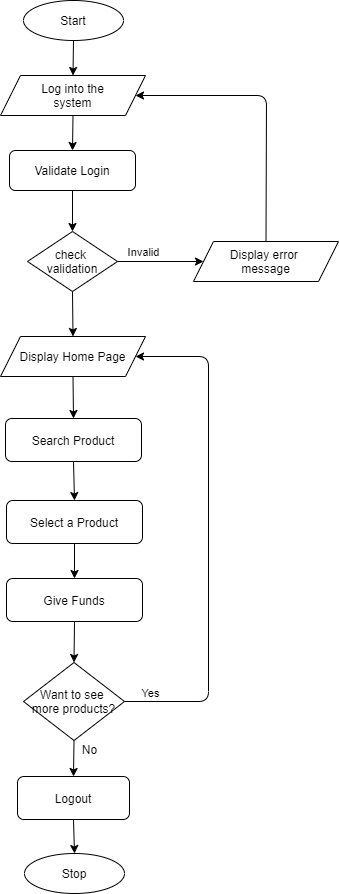

The diagram above was exported from draw.io. Its source (the exported page's mxGraphModel, read from the mxfile embedded in the PNG):
<mxGraphModel dx="1038" dy="491" grid="1" gridSize="10" guides="1" tooltips="1" connect="1" arrows="1" fold="1" page="1" pageScale="1" pageWidth="850" pageHeight="1100" math="0" shadow="0">
  <root>
    <mxCell id="0" />
    <mxCell id="1" parent="0" />
    <mxCell id="x4_hup1UhoCyyZ-J2iDh-2" value="Start" style="ellipse;whiteSpace=wrap;html=1;align=center;" vertex="1" parent="1">
      <mxGeometry x="325" y="50" width="100" height="40" as="geometry" />
    </mxCell>
    <mxCell id="x4_hup1UhoCyyZ-J2iDh-3" value="" style="endArrow=classic;html=1;exitX=0.5;exitY=1;exitDx=0;exitDy=0;entryX=0.5;entryY=0;entryDx=0;entryDy=0;" edge="1" parent="1" source="x4_hup1UhoCyyZ-J2iDh-2" target="x4_hup1UhoCyyZ-J2iDh-4">
      <mxGeometry width="50" height="50" relative="1" as="geometry">
        <mxPoint x="350" y="200" as="sourcePoint" />
        <mxPoint x="375" y="120" as="targetPoint" />
      </mxGeometry>
    </mxCell>
    <mxCell id="x4_hup1UhoCyyZ-J2iDh-4" value="Log into the&lt;br&gt;system" style="shape=parallelogram;perimeter=parallelogramPerimeter;whiteSpace=wrap;html=1;fixedSize=1;" vertex="1" parent="1">
      <mxGeometry x="302" y="125" width="145" height="40" as="geometry" />
    </mxCell>
    <mxCell id="x4_hup1UhoCyyZ-J2iDh-5" value="Validate Login" style="rounded=1;whiteSpace=wrap;html=1;" vertex="1" parent="1">
      <mxGeometry x="311" y="200" width="126" height="40" as="geometry" />
    </mxCell>
    <mxCell id="x4_hup1UhoCyyZ-J2iDh-6" value="" style="endArrow=classic;html=1;exitX=0.5;exitY=1;exitDx=0;exitDy=0;entryX=0.5;entryY=0;entryDx=0;entryDy=0;" edge="1" parent="1" source="x4_hup1UhoCyyZ-J2iDh-4" target="x4_hup1UhoCyyZ-J2iDh-5">
      <mxGeometry width="50" height="50" relative="1" as="geometry">
        <mxPoint x="370" y="240" as="sourcePoint" />
        <mxPoint x="420" y="190" as="targetPoint" />
      </mxGeometry>
    </mxCell>
    <mxCell id="x4_hup1UhoCyyZ-J2iDh-7" value="check &lt;br&gt;validation" style="shape=rhombus;perimeter=rhombusPerimeter;whiteSpace=wrap;html=1;align=center;" vertex="1" parent="1">
      <mxGeometry x="329" y="281" width="90" height="60" as="geometry" />
    </mxCell>
    <mxCell id="x4_hup1UhoCyyZ-J2iDh-8" value="" style="endArrow=classic;html=1;exitX=0.5;exitY=1;exitDx=0;exitDy=0;entryX=0.5;entryY=0;entryDx=0;entryDy=0;" edge="1" parent="1" source="x4_hup1UhoCyyZ-J2iDh-5" target="x4_hup1UhoCyyZ-J2iDh-7">
      <mxGeometry width="50" height="50" relative="1" as="geometry">
        <mxPoint x="440" y="340" as="sourcePoint" />
        <mxPoint x="490" y="290" as="targetPoint" />
      </mxGeometry>
    </mxCell>
    <mxCell id="x4_hup1UhoCyyZ-J2iDh-9" value="Display error &lt;br&gt;message" style="shape=parallelogram;perimeter=parallelogramPerimeter;whiteSpace=wrap;html=1;fixedSize=1;" vertex="1" parent="1">
      <mxGeometry x="495" y="291" width="145" height="40" as="geometry" />
    </mxCell>
    <mxCell id="x4_hup1UhoCyyZ-J2iDh-10" value="" style="endArrow=classic;html=1;exitX=1;exitY=0.5;exitDx=0;exitDy=0;entryX=0;entryY=0.5;entryDx=0;entryDy=0;" edge="1" parent="1" source="x4_hup1UhoCyyZ-J2iDh-7" target="x4_hup1UhoCyyZ-J2iDh-9">
      <mxGeometry width="50" height="50" relative="1" as="geometry">
        <mxPoint x="421" y="260" as="sourcePoint" />
        <mxPoint x="421" y="298" as="targetPoint" />
      </mxGeometry>
    </mxCell>
    <mxCell id="x4_hup1UhoCyyZ-J2iDh-11" value="Invalid" style="edgeLabel;html=1;align=center;verticalAlign=middle;resizable=0;points=[];" vertex="1" connectable="0" parent="x4_hup1UhoCyyZ-J2iDh-10">
      <mxGeometry x="-0.4549" y="2" relative="1" as="geometry">
        <mxPoint x="2" y="-8" as="offset" />
      </mxGeometry>
    </mxCell>
    <mxCell id="x4_hup1UhoCyyZ-J2iDh-12" value="" style="endArrow=classic;html=1;exitX=0.5;exitY=1;exitDx=0;exitDy=0;entryX=0.5;entryY=0;entryDx=0;entryDy=0;" edge="1" parent="1" source="x4_hup1UhoCyyZ-J2iDh-7" target="x4_hup1UhoCyyZ-J2iDh-13">
      <mxGeometry width="50" height="50" relative="1" as="geometry">
        <mxPoint x="410" y="440" as="sourcePoint" />
        <mxPoint x="374" y="400" as="targetPoint" />
      </mxGeometry>
    </mxCell>
    <mxCell id="x4_hup1UhoCyyZ-J2iDh-13" value="Display Home Page" style="shape=parallelogram;perimeter=parallelogramPerimeter;whiteSpace=wrap;html=1;fixedSize=1;" vertex="1" parent="1">
      <mxGeometry x="302" y="386" width="145" height="40" as="geometry" />
    </mxCell>
    <mxCell id="x4_hup1UhoCyyZ-J2iDh-14" value="Search Product" style="rounded=1;whiteSpace=wrap;html=1;" vertex="1" parent="1">
      <mxGeometry x="307" y="468" width="136" height="43" as="geometry" />
    </mxCell>
    <mxCell id="x4_hup1UhoCyyZ-J2iDh-15" value="" style="endArrow=classic;html=1;exitX=0.5;exitY=1;exitDx=0;exitDy=0;entryX=0.5;entryY=0;entryDx=0;entryDy=0;" edge="1" parent="1" source="x4_hup1UhoCyyZ-J2iDh-13" target="x4_hup1UhoCyyZ-J2iDh-14">
      <mxGeometry width="50" height="50" relative="1" as="geometry">
        <mxPoint x="384" y="450" as="sourcePoint" />
        <mxPoint x="384.5" y="488" as="targetPoint" />
      </mxGeometry>
    </mxCell>
    <mxCell id="x4_hup1UhoCyyZ-J2iDh-16" value="Select a Product" style="rounded=1;whiteSpace=wrap;html=1;" vertex="1" parent="1">
      <mxGeometry x="308" y="550" width="136" height="43" as="geometry" />
    </mxCell>
    <mxCell id="x4_hup1UhoCyyZ-J2iDh-17" value="" style="endArrow=classic;html=1;exitX=0.5;exitY=1;exitDx=0;exitDy=0;entryX=0.5;entryY=0;entryDx=0;entryDy=0;" edge="1" parent="1" source="x4_hup1UhoCyyZ-J2iDh-14" target="x4_hup1UhoCyyZ-J2iDh-16">
      <mxGeometry width="50" height="50" relative="1" as="geometry">
        <mxPoint x="384" y="536" as="sourcePoint" />
        <mxPoint x="384.5" y="574" as="targetPoint" />
      </mxGeometry>
    </mxCell>
    <mxCell id="x4_hup1UhoCyyZ-J2iDh-18" value="Give Funds" style="rounded=1;whiteSpace=wrap;html=1;" vertex="1" parent="1">
      <mxGeometry x="308" y="628" width="136" height="43" as="geometry" />
    </mxCell>
    <mxCell id="x4_hup1UhoCyyZ-J2iDh-19" value="" style="endArrow=classic;html=1;exitX=0.5;exitY=1;exitDx=0;exitDy=0;entryX=0.5;entryY=0;entryDx=0;entryDy=0;" edge="1" parent="1" source="x4_hup1UhoCyyZ-J2iDh-16" target="x4_hup1UhoCyyZ-J2iDh-18">
      <mxGeometry width="50" height="50" relative="1" as="geometry">
        <mxPoint x="385" y="606" as="sourcePoint" />
        <mxPoint x="386" y="645" as="targetPoint" />
      </mxGeometry>
    </mxCell>
    <mxCell id="x4_hup1UhoCyyZ-J2iDh-20" value="" style="endArrow=classic;html=1;entryX=1;entryY=0.5;entryDx=0;entryDy=0;exitX=0.5;exitY=0;exitDx=0;exitDy=0;" edge="1" parent="1" source="x4_hup1UhoCyyZ-J2iDh-9" target="x4_hup1UhoCyyZ-J2iDh-4">
      <mxGeometry width="50" height="50" relative="1" as="geometry">
        <mxPoint x="520" y="145" as="sourcePoint" />
        <mxPoint x="467.5" y="304" as="targetPoint" />
        <Array as="points">
          <mxPoint x="568" y="145" />
        </Array>
      </mxGeometry>
    </mxCell>
    <mxCell id="x4_hup1UhoCyyZ-J2iDh-21" value="Want to see &lt;br&gt;more products?" style="rhombus;whiteSpace=wrap;html=1;" vertex="1" parent="1">
      <mxGeometry x="325" y="712" width="101" height="78" as="geometry" />
    </mxCell>
    <mxCell id="x4_hup1UhoCyyZ-J2iDh-22" value="" style="endArrow=classic;html=1;exitX=0.5;exitY=1;exitDx=0;exitDy=0;entryX=0.5;entryY=0;entryDx=0;entryDy=0;" edge="1" parent="1" source="x4_hup1UhoCyyZ-J2iDh-18" target="x4_hup1UhoCyyZ-J2iDh-21">
      <mxGeometry width="50" height="50" relative="1" as="geometry">
        <mxPoint x="450" y="740" as="sourcePoint" />
        <mxPoint x="500" y="690" as="targetPoint" />
      </mxGeometry>
    </mxCell>
    <mxCell id="x4_hup1UhoCyyZ-J2iDh-23" value="" style="endArrow=classic;html=1;exitX=1;exitY=0.5;exitDx=0;exitDy=0;entryX=1;entryY=0.5;entryDx=0;entryDy=0;" edge="1" parent="1" source="x4_hup1UhoCyyZ-J2iDh-21" target="x4_hup1UhoCyyZ-J2iDh-13">
      <mxGeometry width="50" height="50" relative="1" as="geometry">
        <mxPoint x="500" y="760" as="sourcePoint" />
        <mxPoint x="550" y="710" as="targetPoint" />
        <Array as="points">
          <mxPoint x="510" y="751" />
          <mxPoint x="510" y="406" />
        </Array>
      </mxGeometry>
    </mxCell>
    <mxCell id="x4_hup1UhoCyyZ-J2iDh-24" value="Yes" style="edgeLabel;html=1;align=center;verticalAlign=middle;resizable=0;points=[];" vertex="1" connectable="0" parent="x4_hup1UhoCyyZ-J2iDh-23">
      <mxGeometry x="-0.9004" y="1" relative="1" as="geometry">
        <mxPoint y="-8" as="offset" />
      </mxGeometry>
    </mxCell>
    <mxCell id="x4_hup1UhoCyyZ-J2iDh-29" value="Stop" style="ellipse;whiteSpace=wrap;html=1;align=center;" vertex="1" parent="1">
      <mxGeometry x="326" y="903" width="100" height="40" as="geometry" />
    </mxCell>
    <mxCell id="x4_hup1UhoCyyZ-J2iDh-31" value="Logout" style="rounded=1;whiteSpace=wrap;html=1;" vertex="1" parent="1">
      <mxGeometry x="319" y="826" width="112" height="43" as="geometry" />
    </mxCell>
    <mxCell id="x4_hup1UhoCyyZ-J2iDh-32" value="" style="endArrow=classic;html=1;exitX=0.5;exitY=1;exitDx=0;exitDy=0;entryX=0.5;entryY=0;entryDx=0;entryDy=0;" edge="1" parent="1" source="x4_hup1UhoCyyZ-J2iDh-21" target="x4_hup1UhoCyyZ-J2iDh-31">
      <mxGeometry width="50" height="50" relative="1" as="geometry">
        <mxPoint x="386" y="710" as="sourcePoint" />
        <mxPoint x="385.5" y="751" as="targetPoint" />
      </mxGeometry>
    </mxCell>
    <mxCell id="x4_hup1UhoCyyZ-J2iDh-33" value="" style="endArrow=classic;html=1;exitX=0.5;exitY=1;exitDx=0;exitDy=0;entryX=0.5;entryY=0;entryDx=0;entryDy=0;" edge="1" parent="1" source="x4_hup1UhoCyyZ-J2iDh-31" target="x4_hup1UhoCyyZ-J2iDh-29">
      <mxGeometry width="50" height="50" relative="1" as="geometry">
        <mxPoint x="500" y="920" as="sourcePoint" />
        <mxPoint x="550" y="870" as="targetPoint" />
      </mxGeometry>
    </mxCell>
    <mxCell id="x4_hup1UhoCyyZ-J2iDh-34" value="No" style="text;html=1;align=center;verticalAlign=middle;resizable=0;points=[];autosize=1;strokeColor=none;" vertex="1" parent="1">
      <mxGeometry x="376" y="789" width="30" height="20" as="geometry" />
    </mxCell>
  </root>
</mxGraphModel>